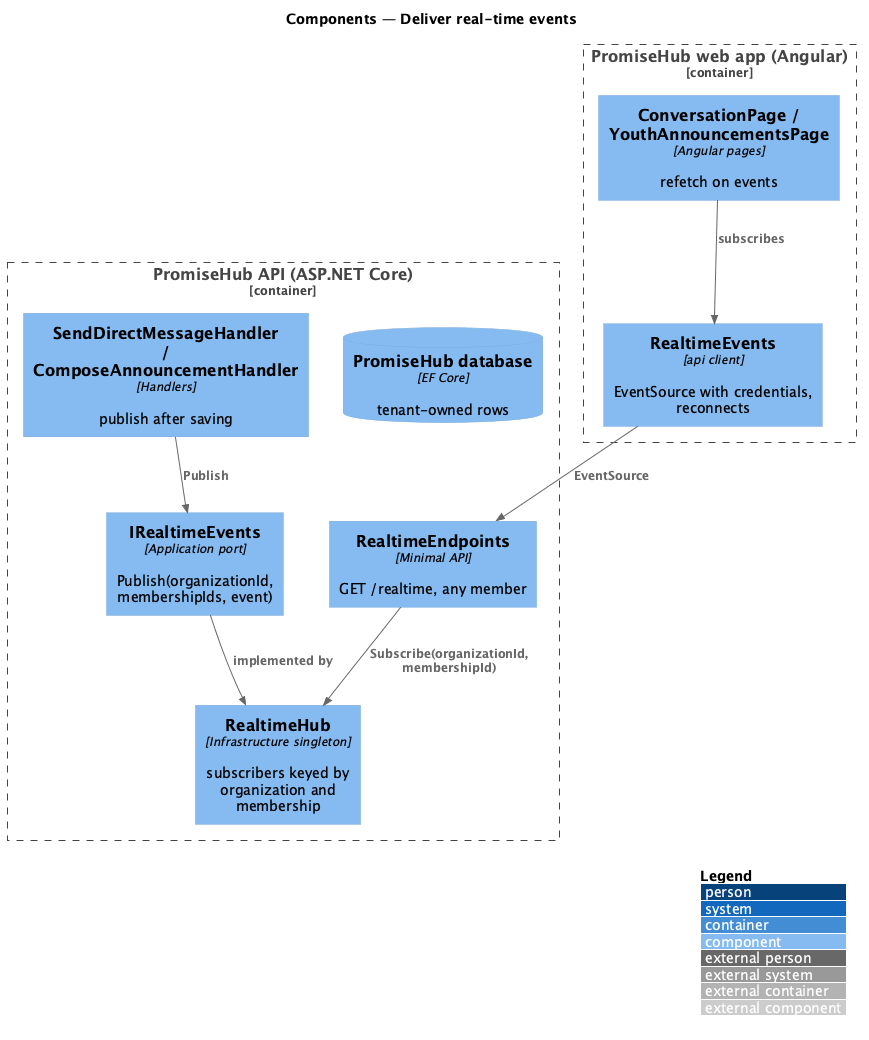

The diagram above was rendered by PlantUML. Its source (embedded in the PNG):
@startuml
!include <C4/C4_Component>
LAYOUT_WITH_LEGEND()
title Components — Deliver real-time events
Container_Boundary(web, "PromiseHub web app (Angular)") {
  Component(src, "RealtimeEvents", "api client", "EventSource with credentials, reconnects")
  Component(page, "ConversationPage / YouthAnnouncementsPage", "Angular pages", "refetch on events")
}
Container_Boundary(api, "PromiseHub API (ASP.NET Core)") {
  Component(ep, "RealtimeEndpoints", "Minimal API", "GET /realtime, any member")
  Component(port, "IRealtimeEvents", "Application port", "Publish(organizationId, membershipIds, event)")
  Component(hub, "RealtimeHub", "Infrastructure singleton", "subscribers keyed by organization and membership")
  Component(sh, "SendDirectMessageHandler / ComposeAnnouncementHandler", "Handlers", "publish after saving")
  ComponentDb(db, "PromiseHub database", "EF Core", "tenant-owned rows")
}
Rel(page, src, "subscribes")
Rel(src, ep, "EventSource")
Rel(ep, hub, "Subscribe(organizationId, membershipId)")
Rel(sh, port, "Publish")
Rel(port, hub, "implemented by")
@enduml